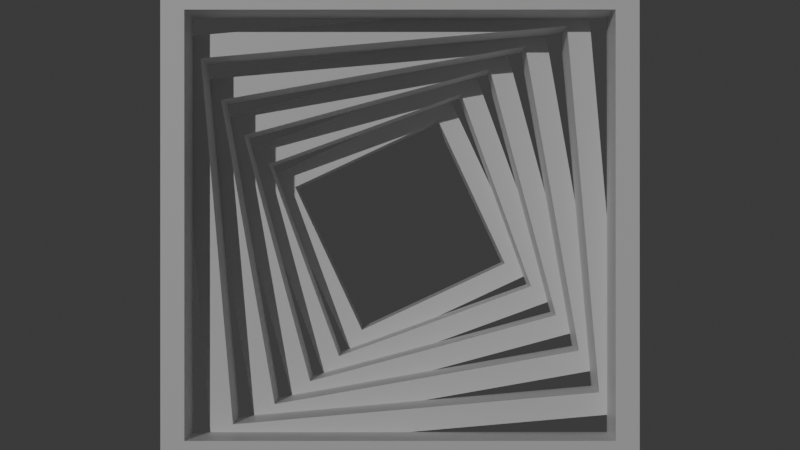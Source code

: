 # Source: Untitled.blend  (saved by Blender 4.5.90; exported with 4.5.12 LTS)
import bpy
from mathutils import Matrix  # noqa: F401  (used for matrix-valued properties, if any)

bpy.ops.wm.read_factory_settings(use_empty=True)
scene = bpy.context.scene
scene.name = 'Scene'

# ---- collections
col_collection = bpy.data.collections.new('Collection'); scene.collection.children.link(col_collection)

# ---- materials (node trees are filled in below, after node groups)
mat_material = bpy.data.materials.new('Material')
mat_material.alpha_threshold = 0.0
mat_material.roughness = 0.5
mat_material.line_color = (0.0, 0.0, 0.0, 1.0)

# ---- material node trees
mat_material.use_nodes = True; mat_material.node_tree.nodes.clear()
_N = mat_material.node_tree.nodes; _L = mat_material.node_tree.links
n0 = _N.new('ShaderNodeOutputMaterial'); n0.name = 'Material Output'; n0.location = (200, 100)
n1 = _N.new('ShaderNodeBsdfPrincipled'); n1.name = 'Principled BSDF'; n1.location = (-200, 100)
n1.inputs[3].default_value = 1.45
_L.new(n1.outputs[0], n0.inputs[0])
n0.is_active_output = True

# ---- world
world_world = bpy.data.worlds.new('World'); scene.world = world_world
world_world.use_nodes = True; world_world.node_tree.nodes.clear()
_N = world_world.node_tree.nodes; _L = world_world.node_tree.links
n0 = _N.new('ShaderNodeOutputWorld'); n0.name = 'World Output'; n0.location = (200, 100)
n1 = _N.new('ShaderNodeBackground'); n1.name = 'Background'; n1.location = (-200, 100)
n1.inputs[0].default_value = (0.05088, 0.05088, 0.05088, 1.0)
_L.new(n1.outputs[0], n0.inputs[0])
n0.is_active_output = True
world_world.color = (0.05088, 0.05088, 0.05088)
world_world.sun_shadow_jitter_overblur = 0.0

# ---- cameras
cam_camera = bpy.data.cameras.new('Camera')
cam_camera.clip_end = 100.0
cam_camera.ortho_scale = 7.314

# ---- lights
light_sun_001 = bpy.data.lights.new('Sun.001', 'SUN')
light_sun_001.energy = 1.0

# ---- meshes
me_cube = bpy.data.meshes.new('Cube')
me_cube.from_pydata([(5.0, 0.5, -5.0), (-5.0, 0.5, -5.0), (5.0, 0.5, 5.0), (-5.0, -0.5, -5.0), (-5.0, -0.5, 5.0), (5.0, -0.5, 5.0), (5.0, -0.5, -5.0), (-5.0, 0.5, 5.0), (4.5, 0.5, -4.5), (-4.5, 0.5, -4.5), (4.5, 0.5, 4.5), (-4.5, -0.5, -4.5), (-4.5, -0.5, 4.5), (4.5, -0.5, 4.5), (4.5, -0.5, -4.5), (-4.5, 0.5, 4.5)], [], [(2, 7, 4, 5), (3, 4, 7, 1), (1, 0, 6, 3), (0, 2, 5, 6), (9, 8, 0, 1), (8, 10, 2, 0), (11, 12, 4, 3), (13, 14, 6, 5), (15, 9, 1, 7), (12, 13, 5, 4), (14, 11, 3, 6), (10, 15, 7, 2), (14, 13, 10, 8), (13, 12, 15, 10), (12, 11, 9, 15), (11, 14, 8, 9)])
_uv = me_cube.uv_layers.new(name='UVMap')
_uv.uv.foreach_set('vector', [0.625, 0.5, 0.875, 0.5, 0.875, 0.75, 0.625, 0.75, 0.375, 0.0, 0.625, 0.0, 0.625, 0.25, 0.375, 0.25, 0.125, 0.5, 0.375, 0.5, 0.375, 0.75, 0.125, 0.75, 0.375, 0.5, 0.625, 0.5, 0.625, 0.75, 0.375, 0.75, 0.3875, 0.2625, 0.3875, 0.4875, 0.375, 0.5, 0.375, 0.25, 0.3875, 0.4875, 0.6125, 0.4875, 0.625, 0.5, 0.375, 0.5, 0.3875, 0.9875, 0.6125, 0.9875, 0.625, 1.0, 0.375, 1.0, 0.6125, 0.7625, 0.3875, 0.7625, 0.375, 0.75, 0.625, 0.75, 0.6125, 0.2625, 0.3875, 0.2625, 0.375, 0.25, 0.625, 0.25, 0.6125, 0.9875, 0.6125, 0.7625, 0.625, 0.75, 0.625, 1.0, 0.3875, 0.7625, 0.3875, 0.9875, 0.375, 1.0, 0.375, 0.75, 0.6125, 0.4875, 0.6125, 0.2625, 0.625, 0.25, 0.625, 0.5, 0.3875, 0.7625, 0.6125, 0.7625, 0.6125, 0.4875, 0.3875, 0.4875, 0.6125, 0.7625, 0.6125, 0.9875, 0.6125, 0.2625, 0.6125, 0.4875, 0.6125, 0.9875, 0.3875, 0.9875, 0.3875, 0.2625, 0.6125, 0.2625, 0.3875, 0.9875, 0.3875, 0.7625, 0.3875, 0.4875, 0.3875, 0.2625])
me_cube.materials.append(mat_material)
me_cube.use_mirror_vertex_groups = False
me_cube.update()
me_cube_001 = bpy.data.meshes.new('Cube.001')
me_cube_001.from_pydata([(2.0, 0.5, 2.0), (2.0, 0.5, -2.0), (2.0, -0.5, 2.0), (2.0, -0.5, -2.0), (-2.0, 0.5, 2.0), (-2.0, 0.5, -2.0), (-2.0, -0.5, 2.0), (-2.0, -0.5, -2.0), (2.5, 0.5, -2.5), (-2.5, 0.5, -2.5), (2.5, 0.5, 2.5), (-2.5, -0.5, -2.5), (-2.5, -0.5, 2.5), (2.5, -0.5, 2.5), (2.5, -0.5, -2.5), (-2.5, 0.5, 2.5)], [], [(5, 1, 8, 9), (1, 0, 10, 8), (7, 6, 12, 11), (2, 3, 14, 13), (4, 5, 9, 15), (6, 2, 13, 12), (3, 7, 11, 14), (0, 4, 15, 10), (3, 2, 0, 1), (2, 6, 4, 0), (6, 7, 5, 4), (7, 3, 1, 5), (11, 12, 15, 9), (12, 13, 10, 15), (13, 14, 8, 10), (14, 11, 9, 8)])
_uv = me_cube_001.uv_layers.new(name='UVMap')
_uv.uv.foreach_set('vector', [0.45, 0.325, 0.45, 0.425, 0.4375, 0.4375, 0.4375, 0.3125, 0.45, 0.425, 0.55, 0.425, 0.5625, 0.4375, 0.4375, 0.4375, 0.45, 0.925, 0.55, 0.925, 0.5625, 0.9375, 0.4375, 0.9375, 0.55, 0.825, 0.45, 0.825, 0.4375, 0.8125, 0.5625, 0.8125, 0.55, 0.325, 0.45, 0.325, 0.4375, 0.3125, 0.5625, 0.3125, 0.55, 0.925, 0.55, 0.825, 0.5625, 0.8125, 0.5625, 0.9375, 0.45, 0.825, 0.45, 0.925, 0.4375, 0.9375, 0.4375, 0.8125, 0.55, 0.425, 0.55, 0.325, 0.5625, 0.3125, 0.5625, 0.4375, 0.45, 0.825, 0.55, 0.825, 0.55, 0.425, 0.45, 0.425, 0.55, 0.825, 0.55, 0.925, 0.55, 0.325, 0.55, 0.425, 0.55, 0.925, 0.45, 0.925, 0.45, 0.325, 0.55, 0.325, 0.45, 0.925, 0.45, 0.825, 0.45, 0.425, 0.45, 0.325, 0.4375, 0.9375, 0.5625, 0.9375, 0.5625, 0.3125, 0.4375, 0.3125, 0.5625, 0.9375, 0.5625, 0.8125, 0.5625, 0.4375, 0.5625, 0.3125, 0.5625, 0.8125, 0.4375, 0.8125, 0.4375, 0.4375, 0.5625, 0.4375, 0.4375, 0.8125, 0.4375, 0.9375, 0.4375, 0.3125, 0.4375, 0.4375])
me_cube_001.materials.append(mat_material)
me_cube_001.use_mirror_vertex_groups = False
me_cube_001.update()
me_cube_002 = bpy.data.meshes.new('Cube.002')
me_cube_002.from_pydata([(3.0, 0.5, -3.0), (-3.0, 0.5, -3.0), (3.0, 0.5, 3.0), (-3.0, -0.5, -3.0), (-3.0, -0.5, 3.0), (3.0, -0.5, 3.0), (3.0, -0.5, -3.0), (-3.0, 0.5, 3.0), (2.5, 0.5, -2.5), (-2.5, 0.5, -2.5), (2.5, 0.5, 2.5), (-2.5, -0.5, -2.5), (-2.5, -0.5, 2.5), (2.5, -0.5, 2.5), (2.5, -0.5, -2.5), (-2.5, 0.5, 2.5)], [], [(9, 8, 0, 1), (8, 10, 2, 0), (11, 12, 4, 3), (13, 14, 6, 5), (15, 9, 1, 7), (12, 13, 5, 4), (14, 11, 3, 6), (10, 15, 7, 2), (3, 4, 7, 1), (4, 5, 2, 7), (5, 6, 0, 2), (6, 3, 1, 0), (14, 13, 10, 8), (13, 12, 15, 10), (12, 11, 9, 15), (11, 14, 8, 9)])
_uv = me_cube_002.uv_layers.new(name='UVMap')
_uv.uv.foreach_set('vector', [0.4375, 0.3125, 0.4375, 0.4375, 0.425, 0.45, 0.425, 0.3, 0.4375, 0.4375, 0.5625, 0.4375, 0.575, 0.45, 0.425, 0.45, 0.4375, 0.9375, 0.5625, 0.9375, 0.575, 0.95, 0.425, 0.95, 0.5625, 0.8125, 0.4375, 0.8125, 0.425, 0.8, 0.575, 0.8, 0.5625, 0.3125, 0.4375, 0.3125, 0.425, 0.3, 0.575, 0.3, 0.5625, 0.9375, 0.5625, 0.8125, 0.575, 0.8, 0.575, 0.95, 0.4375, 0.8125, 0.4375, 0.9375, 0.425, 0.95, 0.425, 0.8, 0.5625, 0.4375, 0.5625, 0.3125, 0.575, 0.3, 0.575, 0.45, 0.425, 0.95, 0.575, 0.95, 0.575, 0.3, 0.425, 0.3, 0.575, 0.95, 0.575, 0.8, 0.575, 0.45, 0.575, 0.3, 0.575, 0.8, 0.425, 0.8, 0.425, 0.45, 0.575, 0.45, 0.425, 0.8, 0.425, 0.95, 0.425, 0.3, 0.425, 0.45, 0.4375, 0.8125, 0.5625, 0.8125, 0.5625, 0.4375, 0.4375, 0.4375, 0.5625, 0.8125, 0.5625, 0.9375, 0.5625, 0.3125, 0.5625, 0.4375, 0.5625, 0.9375, 0.4375, 0.9375, 0.4375, 0.3125, 0.5625, 0.3125, 0.4375, 0.9375, 0.4375, 0.8125, 0.4375, 0.4375, 0.4375, 0.3125])
me_cube_002.materials.append(mat_material)
me_cube_002.use_mirror_vertex_groups = False
me_cube_002.update()
me_cube_003 = bpy.data.meshes.new('Cube.003')
me_cube_003.from_pydata([(3.5, 0.5, -3.5), (-3.5, 0.5, -3.5), (3.5, 0.5, 3.5), (-3.5, -0.5, -3.5), (-3.5, -0.5, 3.5), (3.5, -0.5, 3.5), (3.5, -0.5, -3.5), (-3.5, 0.5, 3.5), (3.0, 0.5, -3.0), (-3.0, 0.5, -3.0), (3.0, 0.5, 3.0), (-3.0, -0.5, -3.0), (-3.0, -0.5, 3.0), (3.0, -0.5, 3.0), (3.0, -0.5, -3.0), (-3.0, 0.5, 3.0)], [], [(9, 8, 0, 1), (8, 10, 2, 0), (11, 12, 4, 3), (13, 14, 6, 5), (15, 9, 1, 7), (12, 13, 5, 4), (14, 11, 3, 6), (10, 15, 7, 2), (14, 13, 10, 8), (13, 12, 15, 10), (12, 11, 9, 15), (11, 14, 8, 9), (3, 4, 7, 1), (4, 5, 2, 7), (5, 6, 0, 2), (6, 3, 1, 0)])
_uv = me_cube_003.uv_layers.new(name='UVMap')
_uv.uv.foreach_set('vector', [0.425, 0.3, 0.425, 0.45, 0.4125, 0.4625, 0.4125, 0.2875, 0.425, 0.45, 0.575, 0.45, 0.5875, 0.4625, 0.4125, 0.4625, 0.425, 0.95, 0.575, 0.95, 0.5875, 0.9625, 0.4125, 0.9625, 0.575, 0.8, 0.425, 0.8, 0.4125, 0.7875, 0.5875, 0.7875, 0.575, 0.3, 0.425, 0.3, 0.4125, 0.2875, 0.5875, 0.2875, 0.575, 0.95, 0.575, 0.8, 0.5875, 0.7875, 0.5875, 0.9625, 0.425, 0.8, 0.425, 0.95, 0.4125, 0.9625, 0.4125, 0.7875, 0.575, 0.45, 0.575, 0.3, 0.5875, 0.2875, 0.5875, 0.4625, 0.425, 0.8, 0.575, 0.8, 0.575, 0.45, 0.425, 0.45, 0.575, 0.8, 0.575, 0.95, 0.575, 0.3, 0.575, 0.45, 0.575, 0.95, 0.425, 0.95, 0.425, 0.3, 0.575, 0.3, 0.425, 0.95, 0.425, 0.8, 0.425, 0.45, 0.425, 0.3, 0.4125, 0.9625, 0.5875, 0.9625, 0.5875, 0.2875, 0.4125, 0.2875, 0.5875, 0.9625, 0.5875, 0.7875, 0.5875, 0.4625, 0.5875, 0.2875, 0.5875, 0.7875, 0.4125, 0.7875, 0.4125, 0.4625, 0.5875, 0.4625, 0.4125, 0.7875, 0.4125, 0.9625, 0.4125, 0.2875, 0.4125, 0.4625])
me_cube_003.materials.append(mat_material)
me_cube_003.use_mirror_vertex_groups = False
me_cube_003.update()
me_cube_004 = bpy.data.meshes.new('Cube.004')
me_cube_004.from_pydata([(4.0, 0.5, -4.0), (-4.0, 0.5, -4.0), (4.0, 0.5, 4.0), (-4.0, -0.5, -4.0), (-4.0, -0.5, 4.0), (4.0, -0.5, 4.0), (4.0, -0.5, -4.0), (-4.0, 0.5, 4.0), (3.5, 0.5, -3.5), (-3.5, 0.5, -3.5), (3.5, 0.5, 3.5), (-3.5, -0.5, -3.5), (-3.5, -0.5, 3.5), (3.5, -0.5, 3.5), (3.5, -0.5, -3.5), (-3.5, 0.5, 3.5)], [], [(9, 8, 0, 1), (8, 10, 2, 0), (11, 12, 4, 3), (13, 14, 6, 5), (15, 9, 1, 7), (12, 13, 5, 4), (14, 11, 3, 6), (10, 15, 7, 2), (3, 4, 7, 1), (4, 5, 2, 7), (5, 6, 0, 2), (6, 3, 1, 0), (14, 13, 10, 8), (13, 12, 15, 10), (12, 11, 9, 15), (11, 14, 8, 9)])
_uv = me_cube_004.uv_layers.new(name='UVMap')
_uv.uv.foreach_set('vector', [0.4125, 0.2875, 0.4125, 0.4625, 0.4, 0.475, 0.4, 0.275, 0.4125, 0.4625, 0.5875, 0.4625, 0.6, 0.475, 0.4, 0.475, 0.4125, 0.9625, 0.5875, 0.9625, 0.6, 0.975, 0.4, 0.975, 0.5875, 0.7875, 0.4125, 0.7875, 0.4, 0.775, 0.6, 0.775, 0.5875, 0.2875, 0.4125, 0.2875, 0.4, 0.275, 0.6, 0.275, 0.5875, 0.9625, 0.5875, 0.7875, 0.6, 0.775, 0.6, 0.975, 0.4125, 0.7875, 0.4125, 0.9625, 0.4, 0.975, 0.4, 0.775, 0.5875, 0.4625, 0.5875, 0.2875, 0.6, 0.275, 0.6, 0.475, 0.4, 0.975, 0.6, 0.975, 0.6, 0.275, 0.4, 0.275, 0.6, 0.975, 0.6, 0.775, 0.6, 0.475, 0.6, 0.275, 0.6, 0.775, 0.4, 0.775, 0.4, 0.475, 0.6, 0.475, 0.4, 0.775, 0.4, 0.975, 0.4, 0.275, 0.4, 0.475, 0.4125, 0.7875, 0.5875, 0.7875, 0.5875, 0.4625, 0.4125, 0.4625, 0.5875, 0.7875, 0.5875, 0.9625, 0.5875, 0.2875, 0.5875, 0.4625, 0.5875, 0.9625, 0.4125, 0.9625, 0.4125, 0.2875, 0.5875, 0.2875, 0.4125, 0.9625, 0.4125, 0.7875, 0.4125, 0.4625, 0.4125, 0.2875])
me_cube_004.materials.append(mat_material)
me_cube_004.use_mirror_vertex_groups = False
me_cube_004.update()
me_cube_005 = bpy.data.meshes.new('Cube.005')
me_cube_005.from_pydata([(4.5, 0.5, -4.5), (-4.5, 0.5, -4.5), (4.5, 0.5, 4.5), (-4.5, -0.5, -4.5), (-4.5, -0.5, 4.5), (4.5, -0.5, 4.5), (4.5, -0.5, -4.5), (-4.5, 0.5, 4.5), (4.0, 0.5, -4.0), (-4.0, 0.5, -4.0), (4.0, 0.5, 4.0), (-4.0, -0.5, -4.0), (-4.0, -0.5, 4.0), (4.0, -0.5, 4.0), (4.0, -0.5, -4.0), (-4.0, 0.5, 4.0)], [], [(9, 8, 0, 1), (8, 10, 2, 0), (11, 12, 4, 3), (13, 14, 6, 5), (15, 9, 1, 7), (12, 13, 5, 4), (14, 11, 3, 6), (10, 15, 7, 2), (14, 13, 10, 8), (13, 12, 15, 10), (12, 11, 9, 15), (11, 14, 8, 9), (3, 4, 7, 1), (4, 5, 2, 7), (5, 6, 0, 2), (6, 3, 1, 0)])
_uv = me_cube_005.uv_layers.new(name='UVMap')
_uv.uv.foreach_set('vector', [0.4, 0.275, 0.4, 0.475, 0.3875, 0.4875, 0.3875, 0.2625, 0.4, 0.475, 0.6, 0.475, 0.6125, 0.4875, 0.3875, 0.4875, 0.4, 0.975, 0.6, 0.975, 0.6125, 0.9875, 0.3875, 0.9875, 0.6, 0.775, 0.4, 0.775, 0.3875, 0.7625, 0.6125, 0.7625, 0.6, 0.275, 0.4, 0.275, 0.3875, 0.2625, 0.6125, 0.2625, 0.6, 0.975, 0.6, 0.775, 0.6125, 0.7625, 0.6125, 0.9875, 0.4, 0.775, 0.4, 0.975, 0.3875, 0.9875, 0.3875, 0.7625, 0.6, 0.475, 0.6, 0.275, 0.6125, 0.2625, 0.6125, 0.4875, 0.4, 0.775, 0.6, 0.775, 0.6, 0.475, 0.4, 0.475, 0.6, 0.775, 0.6, 0.975, 0.6, 0.275, 0.6, 0.475, 0.6, 0.975, 0.4, 0.975, 0.4, 0.275, 0.6, 0.275, 0.4, 0.975, 0.4, 0.775, 0.4, 0.475, 0.4, 0.275, 0.3875, 0.9875, 0.6125, 0.9875, 0.6125, 0.2625, 0.3875, 0.2625, 0.6125, 0.9875, 0.6125, 0.7625, 0.6125, 0.4875, 0.6125, 0.2625, 0.6125, 0.7625, 0.3875, 0.7625, 0.3875, 0.4875, 0.6125, 0.4875, 0.3875, 0.7625, 0.3875, 0.9875, 0.3875, 0.2625, 0.3875, 0.4875])
me_cube_005.materials.append(mat_material)
me_cube_005.use_mirror_vertex_groups = False
me_cube_005.update()

# ---- objects
ob_ring01 = bpy.data.objects.new('Ring01', me_cube)
ob_camera = bpy.data.objects.new('Camera', cam_camera)
ob_ring06 = bpy.data.objects.new('Ring06', me_cube_001)
ob_ring05 = bpy.data.objects.new('Ring05', me_cube_002)
ob_ring04 = bpy.data.objects.new('Ring04', me_cube_003)
ob_ring03 = bpy.data.objects.new('Ring03', me_cube_004)
ob_ring02 = bpy.data.objects.new('Ring02', me_cube_005)
ob_sun = bpy.data.objects.new('Sun', light_sun_001)

# ---- transforms, parenting, visibility, modifiers, constraints
ob_ring01.location = (0.0, 0.0, 0.0)
ob_ring01.rotation_euler = (3.247e-15, -1.571, 4.441e-16)
ob_ring01.lock_rotations_4d = False
ob_ring01.empty_display_type = 'ARROWS'
ob_ring01.lineart.crease_threshold = 0.0
ob_camera.location = (0.0, -23.68, -4.954e-07)
ob_camera.rotation_euler = (1.571, -0.0, 0.0)
ob_camera.lock_rotations_4d = False
ob_camera.empty_display_type = 'ARROWS'
ob_camera.color = (0.0, 0.0, 0.0, 0.0)
ob_camera.display_type = 'WIRE'
ob_camera.lineart.crease_threshold = 0.0
ob_ring06.location = (0.0, 5.0, 0.0)
ob_ring06.rotation_euler = (3.691e-15, -2.007, 4.593e-23)
ob_ring06.lock_rotations_4d = False
ob_ring06.empty_display_type = 'ARROWS'
ob_ring06.lineart.crease_threshold = 0.0
ob_ring05.location = (0.0, 4.0, 0.0)
ob_ring05.rotation_euler = (3.691e-15, -1.92, 5.676e-23)
ob_ring05.lock_rotations_4d = False
ob_ring05.empty_display_type = 'ARROWS'
ob_ring05.lineart.crease_threshold = 0.0
ob_ring04.location = (0.0, 3.0, 0.0)
ob_ring04.rotation_euler = (3.691e-15, -1.833, 7.5e-23)
ob_ring04.lock_rotations_4d = False
ob_ring04.empty_display_type = 'ARROWS'
ob_ring04.lineart.crease_threshold = 0.0
ob_ring03.location = (0.0, 2.0, 0.0)
ob_ring03.rotation_euler = (3.691e-15, -1.745, 1.118e-22)
ob_ring03.lock_rotations_4d = False
ob_ring03.empty_display_type = 'ARROWS'
ob_ring03.lineart.crease_threshold = 0.0
ob_ring02.location = (0.0, 1.0, 0.0)
ob_ring02.rotation_euler = (3.691e-15, -1.658, 2.227e-22)
ob_ring02.lock_rotations_4d = False
ob_ring02.empty_display_type = 'ARROWS'
ob_ring02.lineart.crease_threshold = 0.0
ob_sun.location = (0.0, 0.0, 0.0)
ob_sun.rotation_euler = (1.284, -0.3375, -0.2534)

# ---- collection membership
col_collection.objects.link(ob_ring01)
col_collection.objects.link(ob_camera)
col_collection.objects.link(ob_ring06)
col_collection.objects.link(ob_ring05)
col_collection.objects.link(ob_ring04)
col_collection.objects.link(ob_ring03)
col_collection.objects.link(ob_ring02)
col_collection.objects.link(ob_sun)

# ---- scene / render settings (as saved in the file)
scene.camera = ob_camera
scene.frame_start = 1; scene.frame_end = 250; scene.frame_set(0)
scene.render.engine = 'BLENDER_EEVEE_NEXT'
bpy.context.view_layer.update()
